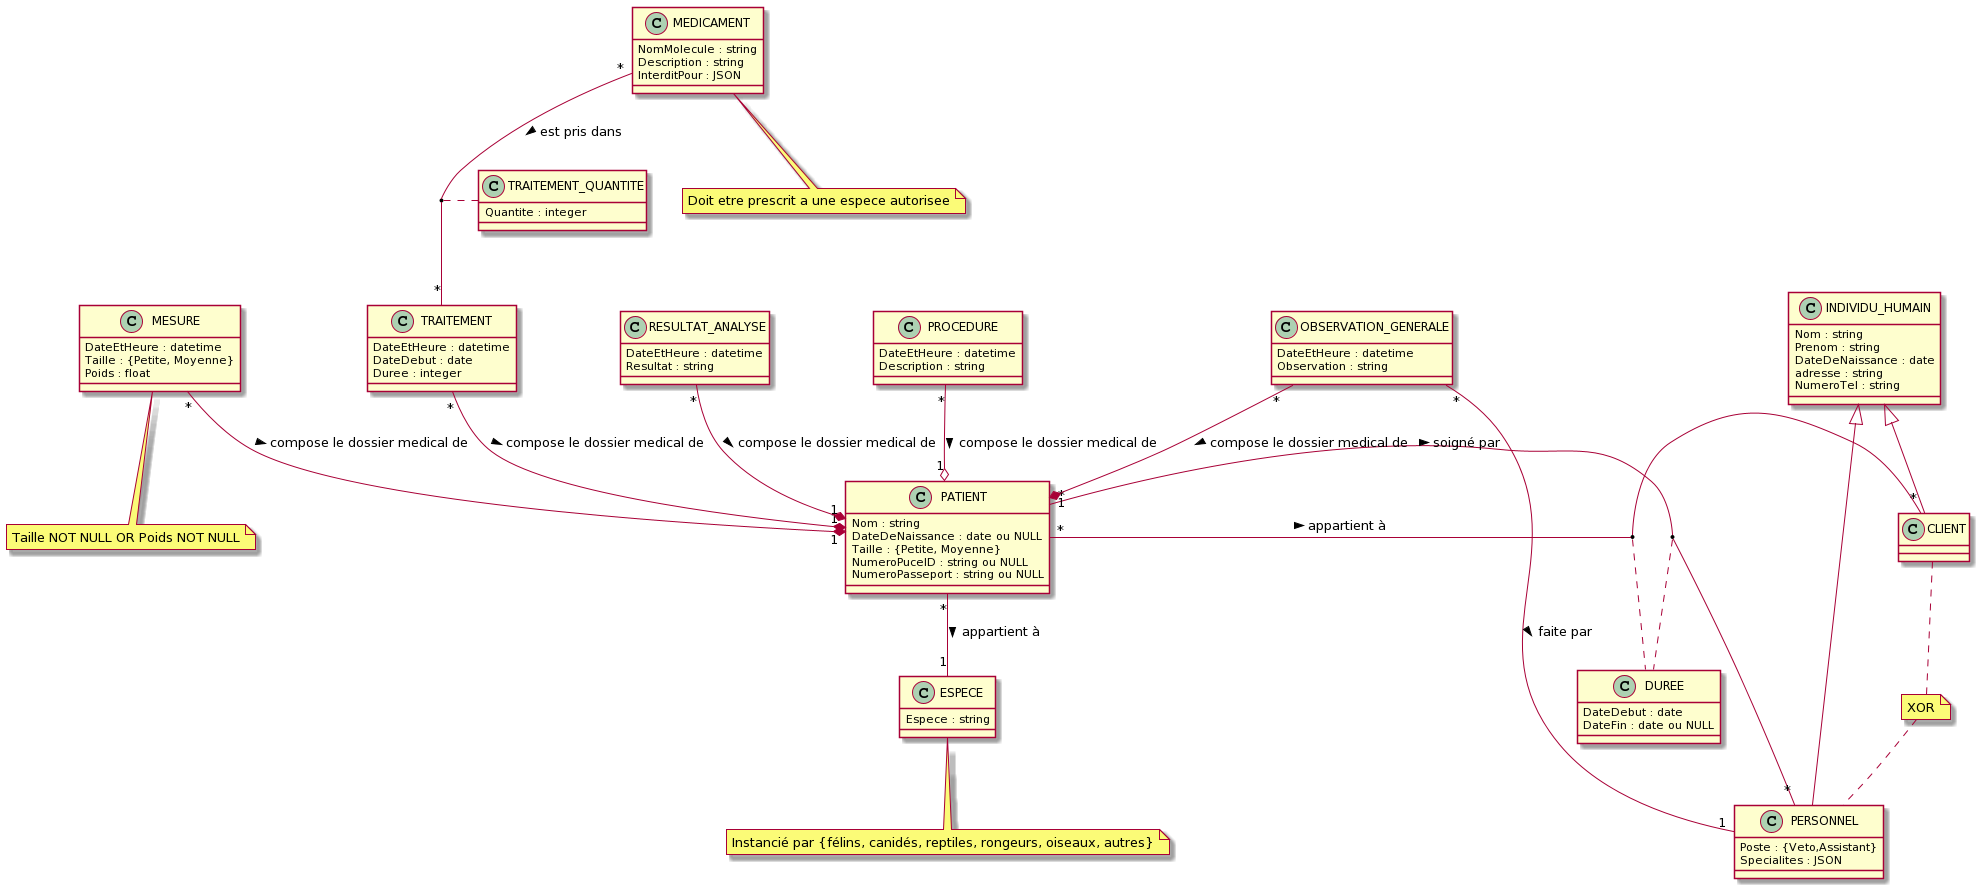

The diagram above was rendered by PlantUML. Its source (embedded in the PNG):
@startuml
class CLIENT{

}

class PERSONNEL{
    Poste : {Veto,Assistant}
    Specialites : JSON
}


class INDIVIDU_HUMAIN
{
    Nom : string
    Prenom : string
    DateDeNaissance : date
    adresse : string
    NumeroTel : string
}

class PATIENT{
Nom : string
DateDeNaissance : date ou NULL
Taille : {Petite, Moyenne}
NumeroPuceID : string ou NULL
NumeroPasseport : string ou NULL
}

class MEDICAMENT{
NomMolecule : string
Description : string
InterditPour : JSON
}

class ESPECE{
Espece : string
}

class MESURE{
DateEtHeure : datetime
Taille : {Petite, Moyenne}
Poids : float
}

class TRAITEMENT{
DateEtHeure : datetime
DateDebut : date
Duree : integer
}

class TRAITEMENT_QUANTITE{
Quantite : integer
}

class RESULTAT_ANALYSE{
DateEtHeure : datetime
Resultat : string
}

class OBSERVATION_GENERALE{
DateEtHeure : datetime
Observation : string
}

class PROCEDURE{
DateEtHeure : datetime
Description : string
}

class DUREE{
DateDebut : date
DateFin : date ou NULL
}

together {
 class MESURE
 class TRAITEMENT
 class RESULTAT_ANALYSE
 class OBSERVATION_GENERALE
 class PROCEDURE
}

note "XOR" as N2
CLIENT .. N2
N2 .. PERSONNEL

note "Taille NOT NULL OR Poids NOT NULL" as N1
MESURE .. N1

note "Doit etre prescrit a une espece autorisee" as N3
MEDICAMENT .. N3

note "Instancié par {félins, canidés, reptiles, rongeurs, oiseaux, autres}" as N4
ESPECE .. N4
INDIVIDU_HUMAIN <|-- CLIENT
INDIVIDU_HUMAIN <|-- PERSONNEL
PATIENT "*" - "*" CLIENT  : appartient à >
(PATIENT, CLIENT) .. DUREE
PATIENT "*" -- "1" ESPECE  : appartient à >
PATIENT "*" - "*" PERSONNEL  : soigné par >
(PATIENT, PERSONNEL) .. DUREE
MESURE "*" --*  "1" PATIENT : compose le dossier medical de  >
TRAITEMENT "*" --* "1" PATIENT : compose le dossier medical de  >
MEDICAMENT "*" -- "*" TRAITEMENT  : est pris dans >
(MEDICAMENT, TRAITEMENT) .. TRAITEMENT_QUANTITE
RESULTAT_ANALYSE "*" --* "1" PATIENT : compose le dossier medical de  >
OBSERVATION_GENERALE "*" --* "1" PATIENT : compose le dossier medical de  >
OBSERVATION_GENERALE "*" -- "1" PERSONNEL :  faite par >
PROCEDURE "*" --o "1" PATIENT : compose le dossier medical de  >
@enduml